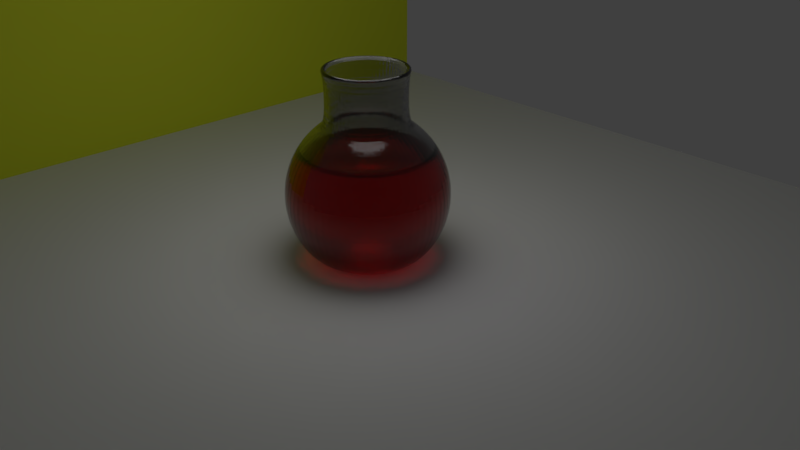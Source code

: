 # Source: flask_2.blend  (saved by Blender 2.79.0; exported with 4.5.12 LTS)
import bpy
from mathutils import Matrix  # noqa: F401  (used for matrix-valued properties, if any)

bpy.ops.wm.read_factory_settings(use_empty=True)
scene = bpy.context.scene
scene.name = 'Scene'

# ---- collections
col_collection_1 = bpy.data.collections.new('Collection 1'); scene.collection.children.link(col_collection_1)
col_collection_2 = bpy.data.collections.new('Collection 2'); scene.collection.children.link(col_collection_2)
col_collection_12 = bpy.data.collections.new('Collection 12'); scene.collection.children.link(col_collection_12)
col_collection_12.hide_render = True
col_collection_12.hide_viewport = True

# ---- materials (node trees are filled in below, after node groups)
mat_material_003 = bpy.data.materials.new('Material.003')
mat_material_003.alpha_threshold = 0.0
mat_material_003.roughness = 0.5
mat_glass = bpy.data.materials.new('glass')
mat_glass.alpha_threshold = 0.0
mat_glass.roughness = 0.5
mat_wine = bpy.data.materials.new('wine')
mat_wine.alpha_threshold = 0.0
mat_wine.roughness = 0.5
mat_material_002 = bpy.data.materials.new('Material.002')
mat_material_002.alpha_threshold = 0.0
mat_material_002.roughness = 0.5

# ---- material node trees
mat_material_003.use_nodes = True; mat_material_003.node_tree.nodes.clear()
_N = mat_material_003.node_tree.nodes; _L = mat_material_003.node_tree.links
n0 = _N.new('ShaderNodeOutputMaterial'); n0.name = 'Material Output'; n0.location = (300, 300)
n1 = _N.new('ShaderNodeBsdfDiffuse'); n1.name = 'Diffuse BSDF'; n1.location = (10, 300)
n1.inputs[0].default_value = (0.7198, 0.8, 0.03942, 1.0)
_L.new(n1.outputs[0], n0.inputs[0])
n0.is_active_output = True
mat_glass.use_nodes = True; mat_glass.node_tree.nodes.clear()
_N = mat_glass.node_tree.nodes; _L = mat_glass.node_tree.links
n0 = _N.new('ShaderNodeBsdfGlass'); n0.name = 'Glass BSDF'; n0.location = (10, 300)
n0.distribution = 'BECKMANN'
n0.inputs[0].default_value = (0.0, 0.0, 0.0, 1.0)
n0.inputs[2].default_value = 1.45
n1 = _N.new('ShaderNodeBsdfAnisotropic'); n1.name = 'Glossy BSDF'; n1.location = (5, 115)
n1.distribution = 'GGX'
n1.inputs[1].default_value = 0.1414
n2 = _N.new('ShaderNodeOutputMaterial'); n2.name = 'Material Output'; n2.location = (708, 320)
n3 = _N.new('ShaderNodeMixShader'); n3.name = 'Mix Shader.001'; n3.location = (488, 350)
n3.inputs[0].default_value = 0.7327
n4 = _N.new('ShaderNodeBsdfGlass'); n4.name = 'Glass BSDF.001'; n4.location = (271, 157)
n4.distribution = 'BECKMANN'
n4.inputs[1].default_value = 0.1
n4.inputs[2].default_value = 1.45
n5 = _N.new('ShaderNodeLayerWeight'); n5.name = 'Layer Weight'; n5.location = (14, 436)
n5.inputs[0].default_value = 0.15
n6 = _N.new('ShaderNodeMixShader'); n6.name = 'Mix Shader'; n6.location = (268, 323)
_L.new(n0.outputs[0], n6.inputs[1])
_L.new(n6.outputs[0], n3.inputs[1])
_L.new(n1.outputs[0], n6.inputs[2])
_L.new(n3.outputs[0], n2.inputs[0])
_L.new(n4.outputs[0], n3.inputs[2])
_L.new(n5.outputs[1], n6.inputs[0])
n2.is_active_output = True
mat_wine.use_nodes = True; mat_wine.node_tree.nodes.clear()
_N = mat_wine.node_tree.nodes; _L = mat_wine.node_tree.links
n0 = _N.new('ShaderNodeBsdfGlass'); n0.name = 'Glass BSDF'; n0.location = (10, 300)
n0.distribution = 'BECKMANN'
n0.inputs[0].default_value = (1.0, 0.006512, 0.004777, 1.0)
n0.inputs[2].default_value = 1.45
n1 = _N.new('ShaderNodeBsdfAnisotropic'); n1.name = 'Glossy BSDF'; n1.location = (5, 115)
n1.distribution = 'GGX'
n1.inputs[1].default_value = 0.1414
n2 = _N.new('ShaderNodeOutputMaterial'); n2.name = 'Material Output'; n2.location = (708, 320)
n3 = _N.new('ShaderNodeMixShader'); n3.name = 'Mix Shader.001'; n3.location = (488, 350)
n3.inputs[0].default_value = 0.7327
n4 = _N.new('ShaderNodeBsdfGlass'); n4.name = 'Glass BSDF.001'; n4.location = (271, 157)
n4.distribution = 'BECKMANN'
n4.inputs[0].default_value = (1.0, 0.006676, 0.004644, 1.0)
n4.inputs[1].default_value = 0.1
n4.inputs[2].default_value = 1.45
n5 = _N.new('ShaderNodeLayerWeight'); n5.name = 'Layer Weight'; n5.location = (14, 436)
n5.inputs[0].default_value = 0.15
n6 = _N.new('ShaderNodeMixShader'); n6.name = 'Mix Shader'; n6.location = (268, 323)
_L.new(n0.outputs[0], n6.inputs[1])
_L.new(n6.outputs[0], n3.inputs[1])
_L.new(n1.outputs[0], n6.inputs[2])
_L.new(n3.outputs[0], n2.inputs[0])
_L.new(n4.outputs[0], n3.inputs[2])
_L.new(n5.outputs[1], n6.inputs[0])
n2.is_active_output = True
mat_material_002.use_nodes = True; mat_material_002.node_tree.nodes.clear()
_N = mat_material_002.node_tree.nodes; _L = mat_material_002.node_tree.links
n0 = _N.new('ShaderNodeOutputMaterial'); n0.name = 'Material Output'; n0.location = (300, 300)
n1 = _N.new('ShaderNodeBsdfGlass'); n1.name = 'Glass BSDF'; n1.location = (10, 300)
n1.distribution = 'BECKMANN'
n1.inputs[0].default_value = (0.0, 0.8, 0.003671, 1.0)
n1.inputs[2].default_value = 1.45
_L.new(n1.outputs[0], n0.inputs[0])
n0.is_active_output = True

# ---- world
world_world = bpy.data.worlds.new('World'); scene.world = world_world
world_world.color = (0.05088, 0.05088, 0.05088)
world_world.use_sun_shadow = False
world_world.sun_shadow_jitter_overblur = 0.0
world_world.cycles.sampling_method = 'MANUAL'

# ---- cameras
cam_camera = bpy.data.cameras.new('Camera')
cam_camera.clip_end = 100.0
cam_camera.lens = 35.0
cam_camera.sensor_width = 32.0
cam_camera.sensor_height = 18.0
cam_camera.ortho_scale = 7.314
cam_camera.dof.focus_distance = 0.0

# ---- lights
light_lamp = bpy.data.lights.new('Lamp', 'POINT')
light_lamp.transmission_factor = 0.0
light_lamp.cutoff_distance = 30.0
light_lamp.energy = 100.0
light_lamp.shadow_buffer_clip_start = 1.001
light_lamp.shadow_soft_size = 1.404
light_lamp.shadow_maximum_resolution = 0.006
light_lamp.use_absolute_resolution = True

# ---- meshes
me_plane_001 = bpy.data.meshes.new('Plane.001')
me_plane_001.from_pydata([(-1.0, -1.0, 0.0), (1.0, -1.0, 0.0), (-1.0, 1.0, 0.0), (1.0, 1.0, 0.0)], [], [(0, 1, 3, 2)])
me_plane_001.materials.append(mat_material_003)
me_plane_001.use_remesh_preserve_volume = False
me_plane_001.use_remesh_preserve_attributes = False
me_plane_001.use_mirror_vertex_groups = False
me_plane_001.update()
me_plane = bpy.data.meshes.new('Plane')
me_plane.from_pydata([(-1.0, -1.0, 0.0), (1.0, -1.0, 0.0), (-1.0, 1.0, 0.0), (1.0, 1.0, 0.0)], [], [(0, 1, 3, 2)])
me_plane.use_remesh_preserve_volume = False
me_plane.use_remesh_preserve_attributes = False
me_plane.use_mirror_vertex_groups = False
me_plane.update()
me_sphere = bpy.data.meshes.new('Sphere')
me_sphere.from_pydata([(-0.1741, 0.4204, 1.526), (-3.185e-09, 0.4554, 0.9239), (0.0, 0.5556, 0.8315), (0.0, 0.8315, 0.5556), (0.0, 0.9239, 0.3827), (0.0, 1.0, 7.55e-08), (0.0, 0.9239, -0.3827), (0.0, 0.8315, -0.5556), (7.219e-10, 0.5269, -0.8071), (0.0, 0.3827, -0.8333), (0.0, 0.1951, -0.8321), (0.0, -3.258e-07, -0.8353), (-0.3218, 0.3218, 1.526), (0.1743, 0.4207, 0.9239), (0.2126, 0.5133, 0.8315), (0.2706, 0.6533, 0.7071), (0.3182, 0.7682, 0.5556), (0.3536, 0.8536, 0.3827), (0.3753, 0.9061, 0.1951), (0.3827, 0.9239, 7.55e-08), (0.3753, 0.9061, -0.1951), (0.3536, 0.8536, -0.3827), (0.3182, 0.7682, -0.5556), (0.2706, 0.6533, -0.7071), (0.2016, 0.4868, -0.8071), (0.1464, 0.3536, -0.8333), (0.07466, 0.1802, -0.8321), (-0.4204, 0.1741, 1.526), (0.322, 0.322, 0.9239), (0.3928, 0.3928, 0.8315), (0.5, 0.5, 0.7071), (0.5879, 0.5879, 0.5556), (0.6533, 0.6533, 0.3827), (0.6935, 0.6935, 0.1951), (0.7071, 0.7071, 7.55e-08), (0.6935, 0.6935, -0.1951), (0.6533, 0.6533, -0.3827), (0.5879, 0.5879, -0.5556), (0.5, 0.5, -0.7071), (0.3725, 0.3725, -0.8071), (0.2706, 0.2706, -0.8333), (0.1379, 0.1379, -0.8321), (-0.455, -1.538e-07, 1.526), (0.4207, 0.1743, 0.9239), (0.5133, 0.2126, 0.8315), (0.6533, 0.2706, 0.7071), (0.7682, 0.3182, 0.5556), (0.8536, 0.3536, 0.3827), (0.9061, 0.3753, 0.1951), (0.9239, 0.3827, 7.55e-08), (0.9061, 0.3753, -0.1951), (0.8536, 0.3536, -0.3827), (0.7682, 0.3182, -0.5556), (0.6533, 0.2706, -0.7071), (0.4868, 0.2016, -0.8071), (0.3536, 0.1464, -0.8333), (0.1802, 0.07466, -0.8321), (-0.4204, -0.1741, 1.526), (0.4554, -3.988e-07, 0.9239), (0.5556, -3.824e-07, 0.8315), (0.7071, -3.973e-07, 0.7071), (0.8315, -4.122e-07, 0.5556), (0.9239, -3.824e-07, 0.3827), (0.9808, -3.824e-07, 0.1951), (1.0, -4.42e-07, 7.55e-08), (0.9808, -3.824e-07, -0.1951), (0.9239, -4.42e-07, -0.3827), (0.8315, -4.122e-07, -0.5556), (0.7071, -3.973e-07, -0.7071), (0.5269, -3.754e-07, -0.8071), (0.3827, -3.973e-07, -0.8333), (0.1951, -3.452e-07, -0.8321), (-0.3218, -0.3218, 1.526), (0.4207, -0.1743, 0.9239), (0.5133, -0.2126, 0.8315), (0.6533, -0.2706, 0.7071), (0.7682, -0.3182, 0.5556), (0.8536, -0.3536, 0.3827), (0.9061, -0.3753, 0.1951), (0.9239, -0.3827, 7.55e-08), (0.9061, -0.3753, -0.1951), (0.8536, -0.3536, -0.3827), (0.7682, -0.3182, -0.5556), (0.6533, -0.2706, -0.7071), (0.4868, -0.2016, -0.8071), (0.3536, -0.1464, -0.8333), (0.1802, -0.07466, -0.8321), (-0.1741, -0.4204, 1.526), (0.322, -0.322, 0.9239), (0.3928, -0.3928, 0.8315), (0.5, -0.5, 0.7071), (0.5879, -0.5879, 0.5556), (0.6533, -0.6533, 0.3827), (0.6935, -0.6935, 0.1951), (0.7071, -0.7071, 7.55e-08), (0.6935, -0.6935, -0.1951), (0.6533, -0.6533, -0.3827), (0.5879, -0.5879, -0.5556), (0.5, -0.5, -0.7071), (0.3725, -0.3725, -0.8071), (0.2706, -0.2706, -0.8333), (0.1379, -0.138, -0.8321), (-1.391e-07, -0.455, 1.526), (0.1743, -0.4207, 0.9239), (0.2126, -0.5133, 0.8315), (0.2706, -0.6533, 0.7071), (0.3182, -0.7682, 0.5556), (0.3536, -0.8536, 0.3827), (0.3753, -0.9061, 0.1951), (0.3827, -0.9239, 7.55e-08), (0.3753, -0.9061, -0.1951), (0.3536, -0.8536, -0.3827), (0.3182, -0.7682, -0.5556), (0.2706, -0.6533, -0.7071), (0.2016, -0.4868, -0.8071), (0.1464, -0.3536, -0.8333), (0.07466, -0.1802, -0.8321), (0.1741, -0.4204, 1.526), (-1.385e-07, -0.4554, 0.9239), (-1.435e-07, -0.5556, 0.8315), (-8.392e-08, -0.7071, 0.7071), (-2.329e-07, -0.8315, 0.5556), (-2.031e-07, -0.9239, 0.3827), (-1.435e-07, -0.9808, 0.1951), (-2.329e-07, -1.0, 7.55e-08), (-1.435e-07, -0.9808, -0.1951), (-2.627e-07, -0.9239, -0.3827), (-2.329e-07, -0.8315, -0.5556), (-8.392e-08, -0.7071, -0.7071), (-1.495e-07, -0.5269, -0.8071), (-1.733e-07, -0.3827, -0.8333), (-5.412e-08, -0.1951, -0.8321), (0.3218, -0.3218, 1.526), (-0.1743, -0.4207, 0.9239), (-0.2126, -0.5133, 0.8315), (-0.2706, -0.6533, 0.7071), (-0.3182, -0.7682, 0.5556), (-0.3536, -0.8536, 0.3827), (-0.3753, -0.9061, 0.1951), (-0.3827, -0.9239, 7.55e-08), (-0.3753, -0.9061, -0.1951), (-0.3536, -0.8536, -0.3827), (-0.3182, -0.7682, -0.5556), (-0.2706, -0.6533, -0.7071), (-0.2016, -0.4868, -0.8071), (-0.1464, -0.3536, -0.8333), (-0.07466, -0.1802, -0.8321), (0.4204, -0.1741, 1.526), (-0.322, -0.322, 0.9239), (-0.3928, -0.3928, 0.8315), (-0.5, -0.5, 0.7071), (-0.5879, -0.5879, 0.5556), (-0.6533, -0.6533, 0.3827), (-0.6935, -0.6935, 0.1951), (-0.7071, -0.7071, 7.55e-08), (-0.6935, -0.6935, -0.1951), (-0.6533, -0.6533, -0.3827), (-0.5879, -0.5879, -0.5556), (-0.5, -0.5, -0.7071), (-0.3725, -0.3725, -0.8071), (-0.2706, -0.2706, -0.8333), (-0.1379, -0.138, -0.8321), (0.455, -4.019e-07, 1.526), (-0.4207, -0.1743, 0.9239), (-0.5133, -0.2126, 0.8315), (-0.6533, -0.2706, 0.7071), (-0.7682, -0.3182, 0.5556), (-0.8536, -0.3536, 0.3827), (-0.9061, -0.3753, 0.1951), (-0.9239, -0.3827, 7.55e-08), (-0.9061, -0.3753, -0.1951), (-0.8536, -0.3536, -0.3827), (-0.7682, -0.3182, -0.5556), (-0.6533, -0.2706, -0.7071), (-0.4868, -0.2016, -0.8071), (-0.3536, -0.1464, -0.8333), (-0.1802, -0.07466, -0.8321), (0.4204, 0.1741, 1.526), (-0.4554, -1.506e-07, 0.9239), (-0.5556, -6.951e-08, 0.8315), (-0.7071, -8.441e-08, 0.7071), (-0.8315, 9.441e-08, 0.5556), (-0.9239, 3.48e-08, 0.3827), (-0.9808, -5.461e-08, 0.1951), (-1.0, 6.46e-08, 7.55e-08), (-0.9808, -5.461e-08, -0.1951), (-0.9239, 6.46e-08, -0.3827), (-0.8315, 9.441e-08, -0.5556), (-0.7071, -8.441e-08, -0.7071), (-0.5269, -7.862e-08, -0.8071), (-0.3827, -9.931e-08, -0.8333), (-0.1951, -2.632e-07, -0.8321), (0.3218, 0.3218, 1.526), (-0.4207, 0.1743, 0.9239), (-0.5133, 0.2126, 0.8315), (-0.6533, 0.2706, 0.7071), (-0.7682, 0.3182, 0.5556), (-0.8536, 0.3536, 0.3827), (-0.9061, 0.3753, 0.1951), (-0.9239, 0.3827, 7.55e-08), (-0.9061, 0.3753, -0.1951), (-0.8536, 0.3536, -0.3827), (-0.7682, 0.3182, -0.5556), (-0.6533, 0.2706, -0.7071), (-0.4868, 0.2016, -0.8071), (-0.3536, 0.1464, -0.8333), (-0.1802, 0.07466, -0.8321), (0.1741, 0.4204, 1.526), (-0.322, 0.322, 0.9239), (-0.3928, 0.3928, 0.8315), (-0.5, 0.5, 0.7071), (-0.5879, 0.5879, 0.5556), (-0.6533, 0.6533, 0.3827), (-0.6935, 0.6935, 0.1951), (-0.7071, 0.7071, 7.55e-08), (-0.6935, 0.6935, -0.1951), (-0.6533, 0.6533, -0.3827), (-0.5879, 0.5879, -0.5556), (-0.5, 0.5, -0.7071), (-0.3725, 0.3725, -0.8071), (-0.2706, 0.2706, -0.8333), (-0.1379, 0.1379, -0.8321), (-3.894e-09, 0.455, 1.526), (-0.1743, 0.4207, 0.9239), (-0.2126, 0.5133, 0.8315), (-0.2706, 0.6533, 0.7071), (-0.3182, 0.7682, 0.5556), (-0.3536, 0.8536, 0.3827), (-0.3753, 0.9061, 0.1951), (-0.3827, 0.9239, 7.55e-08), (-0.3753, 0.9061, -0.1951), (-0.3536, 0.8536, -0.3827), (-0.3182, 0.7682, -0.5556), (-0.2706, 0.6533, -0.7071), (-0.2016, 0.4868, -0.8071), (-0.1464, 0.3536, -0.8333), (-0.07466, 0.1802, -0.8321), (3.184e-07, 0.7071, 0.7071), (3.929e-07, 0.9808, 0.1951), (3.929e-07, 0.9808, -0.1951), (3.184e-07, 0.7071, -0.7071), (-0.1938, 0.4679, 1.616), (-0.3581, 0.3581, 1.616), (-0.4679, 0.1938, 1.616), (-0.5065, -1.384e-07, 1.616), (-0.4679, -0.1938, 1.616), (-0.3581, -0.3581, 1.616), (-0.1938, -0.4679, 1.616), (-1.559e-07, -0.5065, 1.616), (0.1938, -0.4679, 1.616), (0.3581, -0.3581, 1.616), (0.4679, -0.1938, 1.616), (0.5065, -4.145e-07, 1.616), (0.4679, 0.1938, 1.616), (0.3581, 0.3581, 1.616), (0.1938, 0.4679, 1.616), (-5.361e-09, 0.5065, 1.616)], [], [(103, 88, 132, 117), (6, 239, 20, 21), (2, 1, 13, 14), (7, 6, 21, 22), (237, 2, 14, 15), (240, 7, 22, 23), (3, 237, 15, 16), (8, 240, 23, 24), (4, 3, 16, 17), (9, 8, 24, 25), (238, 4, 17, 18), (10, 9, 25, 26), (5, 238, 18, 19), (11, 10, 26), (239, 5, 19, 20), (19, 18, 33, 34), (11, 26, 41), (20, 19, 34, 35), (28, 13, 207, 192), (21, 20, 35, 36), (14, 13, 28, 29), (22, 21, 36, 37), (15, 14, 29, 30), (23, 22, 37, 38), (16, 15, 30, 31), (24, 23, 38, 39), (17, 16, 31, 32), (25, 24, 39, 40), (18, 17, 32, 33), (26, 25, 40, 41), (38, 37, 52, 53), (31, 30, 45, 46), (39, 38, 53, 54), (32, 31, 46, 47), (40, 39, 54, 55), (33, 32, 47, 48), (41, 40, 55, 56), (34, 33, 48, 49), (11, 41, 56), (35, 34, 49, 50), (88, 73, 147, 132), (36, 35, 50, 51), (29, 28, 43, 44), (37, 36, 51, 52), (30, 29, 44, 45), (11, 56, 71), (50, 49, 64, 65), (208, 193, 27, 12), (51, 50, 65, 66), (44, 43, 58, 59), (52, 51, 66, 67), (45, 44, 59, 60), (53, 52, 67, 68), (46, 45, 60, 61), (54, 53, 68, 69), (47, 46, 61, 62), (55, 54, 69, 70), (48, 47, 62, 63), (56, 55, 70, 71), (49, 48, 63, 64), (69, 68, 83, 84), (62, 61, 76, 77), (70, 69, 84, 85), (63, 62, 77, 78), (71, 70, 85, 86), (64, 63, 78, 79), (11, 71, 86), (65, 64, 79, 80), (13, 1, 222, 207), (66, 65, 80, 81), (59, 58, 73, 74), (67, 66, 81, 82), (60, 59, 74, 75), (68, 67, 82, 83), (61, 60, 75, 76), (43, 28, 192, 177), (81, 80, 95, 96), (74, 73, 88, 89), (82, 81, 96, 97), (75, 74, 89, 90), (83, 82, 97, 98), (76, 75, 90, 91), (84, 83, 98, 99), (77, 76, 91, 92), (85, 84, 99, 100), (78, 77, 92, 93), (86, 85, 100, 101), (79, 78, 93, 94), (11, 86, 101), (80, 79, 94, 95), (92, 91, 106, 107), (100, 99, 114, 115), (93, 92, 107, 108), (101, 100, 115, 116), (94, 93, 108, 109), (11, 101, 116), (95, 94, 109, 110), (133, 118, 102, 87), (96, 95, 110, 111), (89, 88, 103, 104), (97, 96, 111, 112), (90, 89, 104, 105), (98, 97, 112, 113), (91, 90, 105, 106), (99, 98, 113, 114), (111, 110, 125, 126), (104, 103, 118, 119), (112, 111, 126, 127), (105, 104, 119, 120), (113, 112, 127, 128), (106, 105, 120, 121), (114, 113, 128, 129), (107, 106, 121, 122), (115, 114, 129, 130), (108, 107, 122, 123), (116, 115, 130, 131), (109, 108, 123, 124), (11, 116, 131), (110, 109, 124, 125), (148, 133, 87, 72), (130, 129, 144, 145), (123, 122, 137, 138), (131, 130, 145, 146), (124, 123, 138, 139), (11, 131, 146), (125, 124, 139, 140), (223, 208, 12, 0), (126, 125, 140, 141), (119, 118, 133, 134), (127, 126, 141, 142), (120, 119, 134, 135), (128, 127, 142, 143), (121, 120, 135, 136), (129, 128, 143, 144), (122, 121, 136, 137), (134, 133, 148, 149), (142, 141, 156, 157), (135, 134, 149, 150), (143, 142, 157, 158), (136, 135, 150, 151), (144, 143, 158, 159), (137, 136, 151, 152), (145, 144, 159, 160), (138, 137, 152, 153), (146, 145, 160, 161), (139, 138, 153, 154), (11, 146, 161), (140, 139, 154, 155), (58, 43, 177, 162), (141, 140, 155, 156), (153, 152, 167, 168), (161, 160, 175, 176), (154, 153, 168, 169), (11, 161, 176), (155, 154, 169, 170), (163, 148, 72, 57), (156, 155, 170, 171), (149, 148, 163, 164), (157, 156, 171, 172), (150, 149, 164, 165), (158, 157, 172, 173), (151, 150, 165, 166), (159, 158, 173, 174), (152, 151, 166, 167), (160, 159, 174, 175), (172, 171, 186, 187), (165, 164, 179, 180), (173, 172, 187, 188), (166, 165, 180, 181), (174, 173, 188, 189), (167, 166, 181, 182), (175, 174, 189, 190), (168, 167, 182, 183), (176, 175, 190, 191), (169, 168, 183, 184), (11, 176, 191), (170, 169, 184, 185), (73, 58, 162, 147), (171, 170, 185, 186), (164, 163, 178, 179), (191, 190, 205, 206), (184, 183, 198, 199), (11, 191, 206), (185, 184, 199, 200), (1, 223, 0, 222), (186, 185, 200, 201), (179, 178, 193, 194), (187, 186, 201, 202), (180, 179, 194, 195), (188, 187, 202, 203), (181, 180, 195, 196), (189, 188, 203, 204), (182, 181, 196, 197), (190, 189, 204, 205), (183, 182, 197, 198), (203, 202, 217, 218), (196, 195, 210, 211), (204, 203, 218, 219), (197, 196, 211, 212), (205, 204, 219, 220), (198, 197, 212, 213), (206, 205, 220, 221), (199, 198, 213, 214), (11, 206, 221), (200, 199, 214, 215), (178, 163, 57, 42), (201, 200, 215, 216), (194, 193, 208, 209), (202, 201, 216, 217), (195, 194, 209, 210), (11, 221, 236), (215, 214, 229, 230), (193, 178, 42, 27), (216, 215, 230, 231), (209, 208, 223, 224), (217, 216, 231, 232), (210, 209, 224, 225), (218, 217, 232, 233), (211, 210, 225, 226), (219, 218, 233, 234), (212, 211, 226, 227), (220, 219, 234, 235), (213, 212, 227, 228), (221, 220, 235, 236), (214, 213, 228, 229), (226, 225, 237, 3), (234, 233, 240, 8), (227, 226, 3, 4), (235, 234, 8, 9), (228, 227, 4, 238), (236, 235, 9, 10), (229, 228, 238, 5), (11, 236, 10), (230, 229, 5, 239), (118, 103, 117, 102), (231, 230, 239, 6), (224, 223, 1, 2), (232, 231, 6, 7), (225, 224, 2, 237), (233, 232, 7, 240), (102, 117, 249, 248), (192, 207, 255, 254), (72, 87, 247, 246), (207, 222, 256, 255), (177, 192, 254, 253), (42, 57, 245, 244), (147, 162, 252, 251), (117, 132, 250, 249), (12, 27, 243, 242), (87, 102, 248, 247), (57, 72, 246, 245), (162, 177, 253, 252), (222, 0, 241, 256), (27, 42, 244, 243), (0, 12, 242, 241), (132, 147, 251, 250)])
me_sphere.materials.append(mat_glass)
me_sphere.use_remesh_preserve_volume = False
me_sphere.use_remesh_preserve_attributes = False
me_sphere.use_mirror_vertex_groups = False
me_sphere.update()
me_sphere_002 = bpy.data.meshes.new('Sphere.002')
me_sphere_002.from_pydata([(0.0, 0.8315, 0.5767), (0.0, 0.9239, 0.3827), (0.0, 1.0, 7.55e-08), (0.0, 0.9239, -0.3827), (0.0, 0.8315, -0.5556), (7.219e-10, 0.5269, -0.8071), (0.0, 0.3827, -0.8333), (0.0, 0.1951, -0.8321), (0.0, -3.258e-07, -0.8353), (0.3182, 0.7682, 0.5767), (0.3536, 0.8536, 0.3827), (0.3753, 0.9061, 0.1951), (0.3827, 0.9239, 7.55e-08), (0.3753, 0.9061, -0.1951), (0.3536, 0.8536, -0.3827), (0.3182, 0.7682, -0.5556), (0.2706, 0.6533, -0.7071), (0.2016, 0.4868, -0.8071), (0.1464, 0.3536, -0.8333), (0.07466, 0.1802, -0.8321), (0.5879, 0.5879, 0.5767), (0.6533, 0.6533, 0.3827), (0.6935, 0.6935, 0.1951), (0.7071, 0.7071, 7.55e-08), (0.6935, 0.6935, -0.1951), (0.6533, 0.6533, -0.3827), (0.5879, 0.5879, -0.5556), (0.5, 0.5, -0.7071), (0.3725, 0.3725, -0.8071), (0.2706, 0.2706, -0.8333), (0.1379, 0.1379, -0.8321), (0.7682, 0.3182, 0.5767), (0.8536, 0.3536, 0.3827), (0.9061, 0.3753, 0.1951), (0.9239, 0.3827, 7.55e-08), (0.9061, 0.3753, -0.1951), (0.8536, 0.3536, -0.3827), (0.7682, 0.3182, -0.5556), (0.6533, 0.2706, -0.7071), (0.4868, 0.2016, -0.8071), (0.3536, 0.1464, -0.8333), (0.1802, 0.07466, -0.8321), (0.8315, -4.122e-07, 0.5767), (0.9239, -3.824e-07, 0.3827), (0.9808, -3.824e-07, 0.1951), (1.0, -4.42e-07, 7.55e-08), (0.9808, -3.824e-07, -0.1951), (0.9239, -4.42e-07, -0.3827), (0.8315, -4.122e-07, -0.5556), (0.7071, -3.973e-07, -0.7071), (0.5269, -3.754e-07, -0.8071), (0.3827, -3.973e-07, -0.8333), (0.1951, -3.452e-07, -0.8321), (0.7682, -0.3182, 0.5767), (0.8536, -0.3536, 0.3827), (0.9061, -0.3753, 0.1951), (0.9239, -0.3827, 7.55e-08), (0.9061, -0.3753, -0.1951), (0.8536, -0.3536, -0.3827), (0.7682, -0.3182, -0.5556), (0.6533, -0.2706, -0.7071), (0.4868, -0.2016, -0.8071), (0.3536, -0.1464, -0.8333), (0.1802, -0.07466, -0.8321), (0.5879, -0.5879, 0.5767), (0.6533, -0.6533, 0.3827), (0.6935, -0.6935, 0.1951), (0.7071, -0.7071, 7.55e-08), (0.6935, -0.6935, -0.1951), (0.6533, -0.6533, -0.3827), (0.5879, -0.5879, -0.5556), (0.5, -0.5, -0.7071), (0.3725, -0.3725, -0.8071), (0.2706, -0.2706, -0.8333), (0.1379, -0.138, -0.8321), (0.3182, -0.7682, 0.5767), (0.3536, -0.8536, 0.3827), (0.3753, -0.9061, 0.1951), (0.3827, -0.9239, 7.55e-08), (0.3753, -0.9061, -0.1951), (0.3536, -0.8536, -0.3827), (0.3182, -0.7682, -0.5556), (0.2706, -0.6533, -0.7071), (0.2016, -0.4868, -0.8071), (0.1464, -0.3536, -0.8333), (0.07466, -0.1802, -0.8321), (-2.329e-07, -0.8315, 0.5767), (-2.031e-07, -0.9239, 0.3827), (-1.435e-07, -0.9808, 0.1951), (-2.329e-07, -1.0, 7.55e-08), (-1.435e-07, -0.9808, -0.1951), (-2.627e-07, -0.9239, -0.3827), (-2.329e-07, -0.8315, -0.5556), (-8.392e-08, -0.7071, -0.7071), (-1.495e-07, -0.5269, -0.8071), (-1.733e-07, -0.3827, -0.8333), (-5.412e-08, -0.1951, -0.8321), (-0.3182, -0.7682, 0.5767), (-0.3536, -0.8536, 0.3827), (-0.3753, -0.9061, 0.1951), (-0.3827, -0.9239, 7.55e-08), (-0.3753, -0.9061, -0.1951), (-0.3536, -0.8536, -0.3827), (-0.3182, -0.7682, -0.5556), (-0.2706, -0.6533, -0.7071), (-0.2016, -0.4868, -0.8071), (-0.1464, -0.3536, -0.8333), (-0.07466, -0.1802, -0.8321), (-0.5879, -0.5879, 0.5767), (-0.6533, -0.6533, 0.3827), (-0.6935, -0.6935, 0.1951), (-0.7071, -0.7071, 7.55e-08), (-0.6935, -0.6935, -0.1951), (-0.6533, -0.6533, -0.3827), (-0.5879, -0.5879, -0.5556), (-0.5, -0.5, -0.7071), (-0.3725, -0.3725, -0.8071), (-0.2706, -0.2706, -0.8333), (-0.1379, -0.138, -0.8321), (-0.7682, -0.3182, 0.5767), (-0.8536, -0.3536, 0.3827), (-0.9061, -0.3753, 0.1951), (-0.9239, -0.3827, 7.55e-08), (-0.9061, -0.3753, -0.1951), (-0.8536, -0.3536, -0.3827), (-0.7682, -0.3182, -0.5556), (-0.6533, -0.2706, -0.7071), (-0.4868, -0.2016, -0.8071), (-0.3536, -0.1464, -0.8333), (-0.1802, -0.07466, -0.8321), (-0.8315, 9.441e-08, 0.5767), (-0.9239, 3.48e-08, 0.3827), (-0.9808, -5.461e-08, 0.1951), (-1.0, 6.46e-08, 7.55e-08), (-0.9808, -5.461e-08, -0.1951), (-0.9239, 6.46e-08, -0.3827), (-0.8315, 9.441e-08, -0.5556), (-0.7071, -8.441e-08, -0.7071), (-0.5269, -7.862e-08, -0.8071), (-0.3827, -9.931e-08, -0.8333), (-0.1951, -2.632e-07, -0.8321), (-0.7682, 0.3182, 0.5767), (-0.8536, 0.3536, 0.3827), (-0.9061, 0.3753, 0.1951), (-0.9239, 0.3827, 7.55e-08), (-0.9061, 0.3753, -0.1951), (-0.8536, 0.3536, -0.3827), (-0.7682, 0.3182, -0.5556), (-0.6533, 0.2706, -0.7071), (-0.4868, 0.2016, -0.8071), (-0.3536, 0.1464, -0.8333), (-0.1802, 0.07466, -0.8321), (-0.5879, 0.5879, 0.5767), (-0.6533, 0.6533, 0.3827), (-0.6935, 0.6935, 0.1951), (-0.7071, 0.7071, 7.55e-08), (-0.6935, 0.6935, -0.1951), (-0.6533, 0.6533, -0.3827), (-0.5879, 0.5879, -0.5556), (-0.5, 0.5, -0.7071), (-0.3725, 0.3725, -0.8071), (-0.2706, 0.2706, -0.8333), (-0.1379, 0.1379, -0.8321), (-0.3182, 0.7682, 0.5767), (-0.3536, 0.8536, 0.3827), (-0.3753, 0.9061, 0.1951), (-0.3827, 0.9239, 7.55e-08), (-0.3753, 0.9061, -0.1951), (-0.3536, 0.8536, -0.3827), (-0.3182, 0.7682, -0.5556), (-0.2706, 0.6533, -0.7071), (-0.2016, 0.4868, -0.8071), (-0.1464, 0.3536, -0.8333), (-0.07466, 0.1802, -0.8321), (3.929e-07, 0.9808, 0.1951), (3.929e-07, 0.9808, -0.1951), (3.184e-07, 0.7071, -0.7071), (2.928e-08, 0.5981, 0.5556), (0.2289, 0.5526, 0.5556), (0.4229, 0.4229, 0.5556), (0.5526, 0.2289, 0.5556), (0.5981, -3.488e-07, 0.5556), (0.5526, -0.2289, 0.5556), (0.4229, -0.4229, 0.5556), (0.2289, -0.5526, 0.5556), (-1.383e-07, -0.5981, 0.5556), (-0.2289, -0.5526, 0.5556), (-0.4229, -0.4229, 0.5556), (-0.5526, -0.2289, 0.5556), (-0.5981, 1.562e-08, 0.5556), (-0.5526, 0.2289, 0.5556), (-0.4229, 0.4229, 0.5556), (-0.2289, 0.5526, 0.5556), (4.61e-08, 0.3964, 0.5556), (0.1517, 0.3662, 0.5556), (0.2803, 0.2803, 0.5556), (0.3662, 0.1517, 0.5556), (0.3964, -2.902e-07, 0.5556), (0.3662, -0.1517, 0.5556), (0.2803, -0.2803, 0.5556), (0.1517, -0.3662, 0.5556), (-6.495e-08, -0.3964, 0.5556), (-0.1517, -0.3662, 0.5556), (-0.2803, -0.2803, 0.5556), (-0.3662, -0.1517, 0.5556), (-0.3964, -4.868e-08, 0.5556), (-0.3662, 0.1517, 0.5556), (-0.2803, 0.2803, 0.5556), (-0.1517, 0.3662, 0.5556), (6.659e-08, 0.2303, 0.5556), (0.08813, 0.2128, 0.5556), (0.1628, 0.1628, 0.5556), (0.2128, 0.08813, 0.5556), (0.2303, -2.396e-07, 0.5556), (0.2128, -0.08813, 0.5556), (0.1628, -0.1628, 0.5556), (0.08813, -0.2128, 0.5556), (2.074e-09, -0.2303, 0.5556), (-0.08813, -0.2128, 0.5556), (-0.1628, -0.1628, 0.5556), (-0.2128, -0.08813, 0.5556), (-0.2303, -9.931e-08, 0.5556), (-0.2128, 0.08813, 0.5556), (-0.1628, 0.1628, 0.5556), (-0.08813, 0.2128, 0.5556), (8.17e-08, 0.1014, 0.5556), (0.03881, 0.09369, 0.5556), (0.07171, 0.07171, 0.5556), (0.09369, 0.03881, 0.5556), (0.1014, -1.988e-07, 0.5556), (0.09369, -0.03881, 0.5556), (0.07171, -0.07171, 0.5556), (0.03881, -0.09369, 0.5556), (5.33e-08, -0.1014, 0.5556), (-0.03881, -0.09369, 0.5556), (-0.07171, -0.07171, 0.5556), (-0.09369, -0.03881, 0.5556), (-0.1014, -1.37e-07, 0.5556), (-0.09369, 0.03881, 0.5556), (-0.07171, 0.07171, 0.5556), (-0.03881, 0.09369, 0.5556), (9.011e-08, 0.04601, 0.5556), (0.01761, 0.04251, 0.5556), (0.03254, 0.03254, 0.5556), (0.04251, 0.01761, 0.5556), (0.04601, -1.833e-07, 0.5556), (0.04251, -0.01761, 0.5556), (0.03254, -0.03254, 0.5556), (0.01761, -0.04251, 0.5556), (7.722e-08, -0.04601, 0.5556), (-0.01761, -0.04251, 0.5556), (-0.03254, -0.03254, 0.5556), (-0.04251, -0.01761, 0.5556), (-0.04601, -1.553e-07, 0.5556), (-0.04251, 0.01761, 0.5556), (-0.03254, 0.03254, 0.5556), (-0.01761, 0.04251, 0.5556), (0.6604, 0.2735, 0.5556), (0.7148, -3.805e-07, 0.5556), (0.2735, -0.6604, 0.5556), (-1.856e-07, -0.7148, 0.5556), (-0.5054, 0.5054, 0.5556), (-0.2735, 0.6604, 0.5556), (-0.5054, -0.5054, 0.5556), (-0.6604, -0.2735, 0.5556), (-0.7148, 5.501e-08, 0.5556), (1.464e-08, 0.7148, 0.5556), (0.2735, 0.6604, 0.5556), (0.6604, -0.2735, 0.5556), (0.5054, -0.5054, 0.5556), (0.5054, 0.5054, 0.5556), (-0.2735, -0.6604, 0.5556), (-0.6604, 0.2735, 0.5556)], [], [(3, 175, 13, 14), (4, 3, 14, 15), (176, 4, 15, 16), (5, 176, 16, 17), (1, 0, 9, 10), (6, 5, 17, 18), (174, 1, 10, 11), (7, 6, 18, 19), (2, 174, 11, 12), (8, 7, 19), (175, 2, 12, 13), (12, 11, 22, 23), (8, 19, 30), (13, 12, 23, 24), (14, 13, 24, 25), (15, 14, 25, 26), (16, 15, 26, 27), (17, 16, 27, 28), (10, 9, 20, 21), (18, 17, 28, 29), (11, 10, 21, 22), (19, 18, 29, 30), (27, 26, 37, 38), (28, 27, 38, 39), (21, 20, 31, 32), (29, 28, 39, 40), (22, 21, 32, 33), (30, 29, 40, 41), (23, 22, 33, 34), (8, 30, 41), (24, 23, 34, 35), (25, 24, 35, 36), (26, 25, 36, 37), (8, 41, 52), (35, 34, 45, 46), (36, 35, 46, 47), (37, 36, 47, 48), (38, 37, 48, 49), (39, 38, 49, 50), (32, 31, 42, 43), (40, 39, 50, 51), (33, 32, 43, 44), (41, 40, 51, 52), (34, 33, 44, 45), (50, 49, 60, 61), (43, 42, 53, 54), (51, 50, 61, 62), (44, 43, 54, 55), (52, 51, 62, 63), (45, 44, 55, 56), (8, 52, 63), (46, 45, 56, 57), (47, 46, 57, 58), (48, 47, 58, 59), (49, 48, 59, 60), (58, 57, 68, 69), (59, 58, 69, 70), (60, 59, 70, 71), (61, 60, 71, 72), (54, 53, 64, 65), (62, 61, 72, 73), (55, 54, 65, 66), (63, 62, 73, 74), (56, 55, 66, 67), (8, 63, 74), (57, 56, 67, 68), (65, 64, 75, 76), (73, 72, 83, 84), (66, 65, 76, 77), (74, 73, 84, 85), (67, 66, 77, 78), (8, 74, 85), (68, 67, 78, 79), (69, 68, 79, 80), (70, 69, 80, 81), (71, 70, 81, 82), (72, 71, 82, 83), (80, 79, 90, 91), (81, 80, 91, 92), (82, 81, 92, 93), (83, 82, 93, 94), (76, 75, 86, 87), (84, 83, 94, 95), (77, 76, 87, 88), (85, 84, 95, 96), (78, 77, 88, 89), (8, 85, 96), (79, 78, 89, 90), (95, 94, 105, 106), (88, 87, 98, 99), (96, 95, 106, 107), (89, 88, 99, 100), (8, 96, 107), (90, 89, 100, 101), (91, 90, 101, 102), (92, 91, 102, 103), (93, 92, 103, 104), (94, 93, 104, 105), (87, 86, 97, 98), (103, 102, 113, 114), (104, 103, 114, 115), (105, 104, 115, 116), (98, 97, 108, 109), (106, 105, 116, 117), (99, 98, 109, 110), (107, 106, 117, 118), (100, 99, 110, 111), (8, 107, 118), (101, 100, 111, 112), (102, 101, 112, 113), (110, 109, 120, 121), (118, 117, 128, 129), (111, 110, 121, 122), (8, 118, 129), (112, 111, 122, 123), (113, 112, 123, 124), (114, 113, 124, 125), (115, 114, 125, 126), (116, 115, 126, 127), (109, 108, 119, 120), (117, 116, 127, 128), (125, 124, 135, 136), (126, 125, 136, 137), (127, 126, 137, 138), (120, 119, 130, 131), (128, 127, 138, 139), (121, 120, 131, 132), (129, 128, 139, 140), (122, 121, 132, 133), (8, 129, 140), (123, 122, 133, 134), (124, 123, 134, 135), (140, 139, 150, 151), (133, 132, 143, 144), (8, 140, 151), (134, 133, 144, 145), (135, 134, 145, 146), (136, 135, 146, 147), (137, 136, 147, 148), (138, 137, 148, 149), (131, 130, 141, 142), (139, 138, 149, 150), (132, 131, 142, 143), (148, 147, 158, 159), (149, 148, 159, 160), (142, 141, 152, 153), (150, 149, 160, 161), (143, 142, 153, 154), (151, 150, 161, 162), (144, 143, 154, 155), (8, 151, 162), (145, 144, 155, 156), (146, 145, 156, 157), (147, 146, 157, 158), (8, 162, 173), (156, 155, 166, 167), (157, 156, 167, 168), (158, 157, 168, 169), (159, 158, 169, 170), (160, 159, 170, 171), (153, 152, 163, 164), (161, 160, 171, 172), (154, 153, 164, 165), (162, 161, 172, 173), (155, 154, 165, 166), (171, 170, 176, 5), (164, 163, 0, 1), (172, 171, 5, 6), (165, 164, 1, 174), (173, 172, 6, 7), (166, 165, 174, 2), (8, 173, 7), (167, 166, 2, 175), (168, 167, 175, 3), (169, 168, 3, 4), (170, 169, 4, 176), (258, 257, 180, 181), (260, 259, 184, 185), (262, 261, 191, 192), (264, 263, 187, 188), (265, 264, 188, 189), (267, 266, 177, 178), (269, 268, 182, 183), (268, 258, 181, 182), (270, 267, 178, 179), (266, 262, 192, 177), (263, 271, 186, 187), (257, 270, 179, 180), (271, 260, 185, 186), (272, 265, 189, 190), (261, 272, 190, 191), (259, 269, 183, 184), (188, 187, 203, 204), (181, 180, 196, 197), (189, 188, 204, 205), (182, 181, 197, 198), (190, 189, 205, 206), (183, 182, 198, 199), (191, 190, 206, 207), (184, 183, 199, 200), (192, 191, 207, 208), (185, 184, 200, 201), (178, 177, 193, 194), (177, 192, 208, 193), (186, 185, 201, 202), (179, 178, 194, 195), (187, 186, 202, 203), (180, 179, 195, 196), (194, 193, 209, 210), (193, 208, 224, 209), (202, 201, 217, 218), (195, 194, 210, 211), (203, 202, 218, 219), (196, 195, 211, 212), (204, 203, 219, 220), (197, 196, 212, 213), (205, 204, 220, 221), (198, 197, 213, 214), (206, 205, 221, 222), (199, 198, 214, 215), (207, 206, 222, 223), (200, 199, 215, 216), (208, 207, 223, 224), (201, 200, 216, 217), (215, 214, 230, 231), (223, 222, 238, 239), (216, 215, 231, 232), (224, 223, 239, 240), (217, 216, 232, 233), (210, 209, 225, 226), (209, 224, 240, 225), (218, 217, 233, 234), (211, 210, 226, 227), (219, 218, 234, 235), (212, 211, 227, 228), (220, 219, 235, 236), (213, 212, 228, 229), (221, 220, 236, 237), (214, 213, 229, 230), (222, 221, 237, 238), (236, 235, 251, 252), (229, 228, 244, 245), (237, 236, 252, 253), (230, 229, 245, 246), (238, 237, 253, 254), (231, 230, 246, 247), (239, 238, 254, 255), (232, 231, 247, 248), (240, 239, 255, 256), (233, 232, 248, 249), (226, 225, 241, 242), (225, 240, 256, 241), (234, 233, 249, 250), (227, 226, 242, 243), (235, 234, 250, 251), (228, 227, 243, 244), (242, 241, 256, 255, 254, 253, 252, 251, 250, 249, 248, 247, 246, 245, 244, 243), (75, 64, 269, 259), (152, 141, 272, 261), (141, 130, 265, 272), (97, 86, 260, 271), (31, 20, 270, 257), (108, 97, 271, 263), (0, 163, 262, 266), (20, 9, 267, 270), (53, 42, 258, 268), (64, 53, 268, 269), (9, 0, 266, 267), (130, 119, 264, 265), (119, 108, 263, 264), (163, 152, 261, 262), (86, 75, 259, 260), (42, 31, 257, 258)])
me_sphere_002.materials.append(mat_wine)
me_sphere_002.use_remesh_preserve_volume = False
me_sphere_002.use_remesh_preserve_attributes = False
me_sphere_002.use_mirror_vertex_groups = False
me_sphere_002.update()
me_sphere_001 = bpy.data.meshes.new('Sphere.001')
me_sphere_001.from_pydata([(0.0, 0.1951, 0.5641), (0.0, 0.3827, 0.5616), (0.0, 0.5556, 0.5643), (0.0, 0.8315, 0.5556), (0.0, 0.9239, 0.3827), (0.0, 1.0, 7.55e-08), (0.0, 0.9239, -0.3827), (0.0, 0.8315, -0.5556), (0.0, 0.5556, -0.8315), (0.0, 0.3827, -0.8783), (0.0, 0.1951, -0.8785), (0.0, -3.258e-07, -0.8773), (0.07466, 0.1802, 0.5641), (0.1464, 0.3536, 0.5616), (0.2126, 0.5133, 0.5643), (0.2706, 0.6533, 0.5623), (0.3182, 0.7682, 0.5556), (0.3536, 0.8536, 0.3827), (0.3753, 0.9061, 0.1951), (0.3827, 0.9239, 7.55e-08), (0.3753, 0.9061, -0.1951), (0.3536, 0.8536, -0.3827), (0.3182, 0.7682, -0.5556), (0.2706, 0.6533, -0.7071), (0.2126, 0.5133, -0.8315), (0.1464, 0.3536, -0.8783), (0.07466, 0.1802, -0.8785), (0.1379, 0.1379, 0.5641), (0.2706, 0.2706, 0.5616), (0.3928, 0.3928, 0.5643), (0.5, 0.5, 0.5623), (0.5879, 0.5879, 0.5556), (0.6533, 0.6533, 0.3827), (0.6935, 0.6935, 0.1951), (0.7071, 0.7071, 7.55e-08), (0.6935, 0.6935, -0.1951), (0.6533, 0.6533, -0.3827), (0.5879, 0.5879, -0.5556), (0.5, 0.5, -0.7071), (0.3928, 0.3928, -0.8315), (0.2706, 0.2706, -0.8783), (0.1379, 0.1379, -0.8785), (0.1802, 0.07466, 0.5641), (0.3536, 0.1464, 0.5616), (0.5133, 0.2126, 0.5643), (0.6533, 0.2706, 0.5623), (0.7682, 0.3182, 0.5556), (0.8536, 0.3536, 0.3827), (0.9061, 0.3753, 0.1951), (0.9239, 0.3827, 7.55e-08), (0.9061, 0.3753, -0.1951), (0.8536, 0.3536, -0.3827), (0.7682, 0.3182, -0.5556), (0.6533, 0.2706, -0.7071), (0.5133, 0.2126, -0.8315), (0.3536, 0.1464, -0.8783), (0.1802, 0.07466, -0.8785), (0.1951, -3.452e-07, 0.5641), (0.3827, -3.824e-07, 0.5616), (0.5556, -3.824e-07, 0.5643), (0.7071, -3.973e-07, 0.5623), (0.8315, -4.122e-07, 0.5556), (0.9239, -3.824e-07, 0.3827), (0.9808, -3.824e-07, 0.1951), (1.0, -4.42e-07, 7.55e-08), (0.9808, -3.824e-07, -0.1951), (0.9239, -4.42e-07, -0.3827), (0.8315, -4.122e-07, -0.5556), (0.7071, -3.973e-07, -0.7071), (0.5556, -3.824e-07, -0.8315), (0.3827, -3.973e-07, -0.8783), (0.1951, -3.452e-07, -0.8785), (0.1802, -0.07466, 0.5641), (0.3536, -0.1464, 0.5616), (0.5133, -0.2126, 0.5643), (0.6533, -0.2706, 0.5623), (0.7682, -0.3182, 0.5556), (0.8536, -0.3536, 0.3827), (0.9061, -0.3753, 0.1951), (0.9239, -0.3827, 7.55e-08), (0.9061, -0.3753, -0.1951), (0.8536, -0.3536, -0.3827), (0.7682, -0.3182, -0.5556), (0.6533, -0.2706, -0.7071), (0.5133, -0.2126, -0.8315), (0.3536, -0.1464, -0.8783), (0.1802, -0.07466, -0.8785), (0.1379, -0.138, 0.5641), (0.2706, -0.2706, 0.5616), (0.3928, -0.3928, 0.5643), (0.5, -0.5, 0.5623), (0.5879, -0.5879, 0.5556), (0.6533, -0.6533, 0.3827), (0.6935, -0.6935, 0.1951), (0.7071, -0.7071, 7.55e-08), (0.6935, -0.6935, -0.1951), (0.6533, -0.6533, -0.3827), (0.5879, -0.5879, -0.5556), (0.5, -0.5, -0.7071), (0.3928, -0.3928, -0.8315), (0.2706, -0.2706, -0.8783), (0.1379, -0.138, -0.8785), (0.07466, -0.1802, 0.5641), (0.1464, -0.3536, 0.5616), (0.2126, -0.5133, 0.5643), (0.2706, -0.6533, 0.5623), (0.3182, -0.7682, 0.5556), (0.3536, -0.8536, 0.3827), (0.3753, -0.9061, 0.1951), (0.3827, -0.9239, 7.55e-08), (0.3753, -0.9061, -0.1951), (0.3536, -0.8536, -0.3827), (0.3182, -0.7682, -0.5556), (0.2706, -0.6533, -0.7071), (0.2126, -0.5133, -0.8315), (0.1464, -0.3536, -0.8783), (0.07466, -0.1802, -0.8785), (-6.902e-08, -0.1951, 0.5641), (-1.137e-07, -0.3827, 0.5616), (-1.435e-07, -0.5556, 0.5643), (-8.392e-08, -0.7071, 0.5623), (-2.329e-07, -0.8315, 0.5556), (-2.031e-07, -0.9239, 0.3827), (-1.435e-07, -0.9808, 0.1951), (-2.329e-07, -1.0, 7.55e-08), (-1.435e-07, -0.9808, -0.1951), (-2.627e-07, -0.9239, -0.3827), (-2.329e-07, -0.8315, -0.5556), (-8.392e-08, -0.7071, -0.7071), (-1.584e-07, -0.5556, -0.8315), (-1.733e-07, -0.3827, -0.8783), (-5.412e-08, -0.1951, -0.8785), (-1.247e-07, -6.269e-07, 0.5652), (-0.07466, -0.1802, 0.5641), (-0.1464, -0.3536, 0.5616), (-0.2126, -0.5133, 0.5643), (-0.2706, -0.6533, 0.5623), (-0.3182, -0.7682, 0.5556), (-0.3536, -0.8536, 0.3827), (-0.3753, -0.9061, 0.1951), (-0.3827, -0.9239, 7.55e-08), (-0.3753, -0.9061, -0.1951), (-0.3536, -0.8536, -0.3827), (-0.3182, -0.7682, -0.5556), (-0.2706, -0.6533, -0.7071), (-0.2126, -0.5133, -0.8315), (-0.1464, -0.3536, -0.8783), (-0.07466, -0.1802, -0.8785), (-0.1379, -0.138, 0.5641), (-0.2706, -0.2706, 0.5616), (-0.3928, -0.3928, 0.5643), (-0.5, -0.5, 0.5623), (-0.5879, -0.5879, 0.5556), (-0.6533, -0.6533, 0.3827), (-0.6935, -0.6935, 0.1951), (-0.7071, -0.7071, 7.55e-08), (-0.6935, -0.6935, -0.1951), (-0.6533, -0.6533, -0.3827), (-0.5879, -0.5879, -0.5556), (-0.5, -0.5, -0.7071), (-0.3928, -0.3928, -0.8315), (-0.2706, -0.2706, -0.8783), (-0.1379, -0.138, -0.8785), (-0.1802, -0.07466, 0.5641), (-0.3536, -0.1464, 0.5616), (-0.5133, -0.2126, 0.5643), (-0.6533, -0.2706, 0.5623), (-0.7682, -0.3182, 0.5556), (-0.8536, -0.3536, 0.3827), (-0.9061, -0.3753, 0.1951), (-0.9239, -0.3827, 7.55e-08), (-0.9061, -0.3753, -0.1951), (-0.8536, -0.3536, -0.3827), (-0.7682, -0.3182, -0.5556), (-0.6533, -0.2706, -0.7071), (-0.5133, -0.2126, -0.8315), (-0.3536, -0.1464, -0.8783), (-0.1802, -0.07466, -0.8785), (-0.1951, -2.409e-07, 0.5641), (-0.3827, -1.738e-07, 0.5616), (-0.5556, -6.951e-08, 0.5643), (-0.7071, -8.441e-08, 0.5623), (-0.8315, 9.441e-08, 0.5556), (-0.9239, 3.48e-08, 0.3827), (-0.9808, -5.461e-08, 0.1951), (-1.0, 6.46e-08, 7.55e-08), (-0.9808, -5.461e-08, -0.1951), (-0.9239, 6.46e-08, -0.3827), (-0.8315, 9.441e-08, -0.5556), (-0.7071, -8.441e-08, -0.7071), (-0.5556, -6.951e-08, -0.8315), (-0.3827, -9.931e-08, -0.8783), (-0.1951, -2.632e-07, -0.8785), (-0.1802, 0.07466, 0.5641), (-0.3536, 0.1464, 0.5616), (-0.5133, 0.2126, 0.5643), (-0.6533, 0.2706, 0.5623), (-0.7682, 0.3182, 0.5556), (-0.8536, 0.3536, 0.3827), (-0.9061, 0.3753, 0.1951), (-0.9239, 0.3827, 7.55e-08), (-0.9061, 0.3753, -0.1951), (-0.8536, 0.3536, -0.3827), (-0.7682, 0.3182, -0.5556), (-0.6533, 0.2706, -0.7071), (-0.5133, 0.2126, -0.8315), (-0.3536, 0.1464, -0.8783), (-0.1802, 0.07466, -0.8785), (-0.1379, 0.1379, 0.5641), (-0.2706, 0.2706, 0.5616), (-0.3928, 0.3928, 0.5643), (-0.5, 0.5, 0.5623), (-0.5879, 0.5879, 0.5556), (-0.6533, 0.6533, 0.3827), (-0.6935, 0.6935, 0.1951), (-0.7071, 0.7071, 7.55e-08), (-0.6935, 0.6935, -0.1951), (-0.6533, 0.6533, -0.3827), (-0.5879, 0.5879, -0.5556), (-0.5, 0.5, -0.7071), (-0.3928, 0.3928, -0.8315), (-0.2706, 0.2706, -0.8783), (-0.1379, 0.1379, -0.8785), (-0.07466, 0.1802, 0.5641), (-0.1464, 0.3536, 0.5616), (-0.2126, 0.5133, 0.5643), (-0.2706, 0.6533, 0.5623), (-0.3182, 0.7682, 0.5556), (-0.3536, 0.8536, 0.3827), (-0.3753, 0.9061, 0.1951), (-0.3827, 0.9239, 7.55e-08), (-0.3753, 0.9061, -0.1951), (-0.3536, 0.8536, -0.3827), (-0.3182, 0.7682, -0.5556), (-0.2706, 0.6533, -0.7071), (-0.2126, 0.5133, -0.8315), (-0.1464, 0.3536, -0.8783), (-0.07466, 0.1802, -0.8785), (3.184e-07, 0.7071, 0.5623), (3.929e-07, 0.9808, 0.1951), (3.929e-07, 0.9808, -0.1951), (3.184e-07, 0.7071, -0.7071)], [], [(238, 2, 14, 15), (241, 7, 22, 23), (3, 238, 15, 16), (8, 241, 23, 24), (4, 3, 16, 17), (9, 8, 24, 25), (239, 4, 17, 18), (10, 9, 25, 26), (5, 239, 18, 19), (0, 132, 12), (11, 10, 26), (240, 5, 19, 20), (1, 0, 12, 13), (6, 240, 20, 21), (2, 1, 13, 14), (7, 6, 21, 22), (14, 13, 28, 29), (22, 21, 36, 37), (15, 14, 29, 30), (23, 22, 37, 38), (16, 15, 30, 31), (24, 23, 38, 39), (17, 16, 31, 32), (25, 24, 39, 40), (18, 17, 32, 33), (26, 25, 40, 41), (19, 18, 33, 34), (12, 132, 27), (11, 26, 41), (20, 19, 34, 35), (13, 12, 27, 28), (21, 20, 35, 36), (33, 32, 47, 48), (41, 40, 55, 56), (34, 33, 48, 49), (27, 132, 42), (11, 41, 56), (35, 34, 49, 50), (28, 27, 42, 43), (36, 35, 50, 51), (29, 28, 43, 44), (37, 36, 51, 52), (30, 29, 44, 45), (38, 37, 52, 53), (31, 30, 45, 46), (39, 38, 53, 54), (32, 31, 46, 47), (40, 39, 54, 55), (52, 51, 66, 67), (45, 44, 59, 60), (53, 52, 67, 68), (46, 45, 60, 61), (54, 53, 68, 69), (47, 46, 61, 62), (55, 54, 69, 70), (48, 47, 62, 63), (56, 55, 70, 71), (49, 48, 63, 64), (42, 132, 57), (11, 56, 71), (50, 49, 64, 65), (43, 42, 57, 58), (51, 50, 65, 66), (44, 43, 58, 59), (71, 70, 85, 86), (64, 63, 78, 79), (57, 132, 72), (11, 71, 86), (65, 64, 79, 80), (58, 57, 72, 73), (66, 65, 80, 81), (59, 58, 73, 74), (67, 66, 81, 82), (60, 59, 74, 75), (68, 67, 82, 83), (61, 60, 75, 76), (69, 68, 83, 84), (62, 61, 76, 77), (70, 69, 84, 85), (63, 62, 77, 78), (75, 74, 89, 90), (83, 82, 97, 98), (76, 75, 90, 91), (84, 83, 98, 99), (77, 76, 91, 92), (85, 84, 99, 100), (78, 77, 92, 93), (86, 85, 100, 101), (79, 78, 93, 94), (72, 132, 87), (11, 86, 101), (80, 79, 94, 95), (73, 72, 87, 88), (81, 80, 95, 96), (74, 73, 88, 89), (82, 81, 96, 97), (94, 93, 108, 109), (87, 132, 102), (11, 101, 116), (95, 94, 109, 110), (88, 87, 102, 103), (96, 95, 110, 111), (89, 88, 103, 104), (97, 96, 111, 112), (90, 89, 104, 105), (98, 97, 112, 113), (91, 90, 105, 106), (99, 98, 113, 114), (92, 91, 106, 107), (100, 99, 114, 115), (93, 92, 107, 108), (101, 100, 115, 116), (113, 112, 127, 128), (106, 105, 120, 121), (114, 113, 128, 129), (107, 106, 121, 122), (115, 114, 129, 130), (108, 107, 122, 123), (116, 115, 130, 131), (109, 108, 123, 124), (102, 132, 117), (11, 116, 131), (110, 109, 124, 125), (103, 102, 117, 118), (111, 110, 125, 126), (104, 103, 118, 119), (112, 111, 126, 127), (105, 104, 119, 120), (11, 131, 147), (125, 124, 140, 141), (118, 117, 133, 134), (126, 125, 141, 142), (119, 118, 134, 135), (127, 126, 142, 143), (120, 119, 135, 136), (128, 127, 143, 144), (121, 120, 136, 137), (129, 128, 144, 145), (122, 121, 137, 138), (130, 129, 145, 146), (123, 122, 138, 139), (131, 130, 146, 147), (124, 123, 139, 140), (117, 132, 133), (145, 144, 159, 160), (138, 137, 152, 153), (146, 145, 160, 161), (139, 138, 153, 154), (147, 146, 161, 162), (140, 139, 154, 155), (133, 132, 148), (11, 147, 162), (141, 140, 155, 156), (134, 133, 148, 149), (142, 141, 156, 157), (135, 134, 149, 150), (143, 142, 157, 158), (136, 135, 150, 151), (144, 143, 158, 159), (137, 136, 151, 152), (149, 148, 163, 164), (157, 156, 171, 172), (150, 149, 164, 165), (158, 157, 172, 173), (151, 150, 165, 166), (159, 158, 173, 174), (152, 151, 166, 167), (160, 159, 174, 175), (153, 152, 167, 168), (161, 160, 175, 176), (154, 153, 168, 169), (162, 161, 176, 177), (155, 154, 169, 170), (148, 132, 163), (11, 162, 177), (156, 155, 170, 171), (168, 167, 182, 183), (176, 175, 190, 191), (169, 168, 183, 184), (177, 176, 191, 192), (170, 169, 184, 185), (163, 132, 178), (11, 177, 192), (171, 170, 185, 186), (164, 163, 178, 179), (172, 171, 186, 187), (165, 164, 179, 180), (173, 172, 187, 188), (166, 165, 180, 181), (174, 173, 188, 189), (167, 166, 181, 182), (175, 174, 189, 190), (187, 186, 201, 202), (180, 179, 194, 195), (188, 187, 202, 203), (181, 180, 195, 196), (189, 188, 203, 204), (182, 181, 196, 197), (190, 189, 204, 205), (183, 182, 197, 198), (191, 190, 205, 206), (184, 183, 198, 199), (192, 191, 206, 207), (185, 184, 199, 200), (178, 132, 193), (11, 192, 207), (186, 185, 200, 201), (179, 178, 193, 194), (206, 205, 220, 221), (199, 198, 213, 214), (207, 206, 221, 222), (200, 199, 214, 215), (193, 132, 208), (11, 207, 222), (201, 200, 215, 216), (194, 193, 208, 209), (202, 201, 216, 217), (195, 194, 209, 210), (203, 202, 217, 218), (196, 195, 210, 211), (204, 203, 218, 219), (197, 196, 211, 212), (205, 204, 219, 220), (198, 197, 212, 213), (210, 209, 224, 225), (218, 217, 232, 233), (211, 210, 225, 226), (219, 218, 233, 234), (212, 211, 226, 227), (220, 219, 234, 235), (213, 212, 227, 228), (221, 220, 235, 236), (214, 213, 228, 229), (222, 221, 236, 237), (215, 214, 229, 230), (208, 132, 223), (11, 222, 237), (216, 215, 230, 231), (209, 208, 223, 224), (217, 216, 231, 232), (229, 228, 4, 239), (237, 236, 9, 10), (230, 229, 239, 5), (223, 132, 0), (11, 237, 10), (231, 230, 5, 240), (224, 223, 0, 1), (232, 231, 240, 6), (225, 224, 1, 2), (233, 232, 6, 7), (226, 225, 2, 238), (234, 233, 7, 241), (227, 226, 238, 3), (235, 234, 241, 8), (228, 227, 3, 4), (236, 235, 8, 9)])
me_sphere_001.materials.append(mat_material_002)
me_sphere_001.use_remesh_preserve_volume = False
me_sphere_001.use_remesh_preserve_attributes = False
me_sphere_001.use_mirror_vertex_groups = False
me_sphere_001.update()

# ---- objects
ob_plane_001 = bpy.data.objects.new('Plane.001', me_plane_001)
ob_plane = bpy.data.objects.new('Plane', me_plane)
ob_glass = bpy.data.objects.new('Glass', me_sphere)
ob_lamp = bpy.data.objects.new('Lamp', light_lamp)
ob_camera = bpy.data.objects.new('Camera', cam_camera)
ob_liquid = bpy.data.objects.new('Liquid', me_sphere_002)
ob_sphere_001 = bpy.data.objects.new('Sphere.001', me_sphere_001)

# ---- transforms, parenting, visibility, modifiers, constraints
ob_plane_001.location = (-5.654, 0.0, 0.8558)
ob_plane_001.rotation_euler = (-0.0, 1.571, 0.0)
ob_plane_001.scale = (6.079, 6.079, 6.079)
ob_plane_001.lineart.crease_threshold = 0.0
ob_plane.location = (0.0, -0.01514, 0.0)
ob_plane.scale = (6.085, 6.085, 6.085)
ob_plane.lineart.crease_threshold = 0.0
ob_glass.location = (0.0, 0.0, 0.8558)
ob_glass.lineart.crease_threshold = 0.0
_m = ob_glass.modifiers.new('Solidify', 'SOLIDIFY')
_m.thickness = 0.063
_m.offset = 1.0
_m.nonmanifold_thickness_mode = 'FIXED'
_m.nonmanifold_merge_threshold = 0.0003
_m = ob_glass.modifiers.new('Subsurf', 'SUBSURF')
_m.uv_smooth = 'PRESERVE_CORNERS'
_m.quality = 2
_m.levels = 3
_m.show_only_control_edges = False
ob_lamp.location = (0.04708, -0.02789, 3.558)
ob_lamp.rotation_euler = (0.6503, 0.05522, 1.866)
ob_lamp.lock_rotations_4d = False
ob_lamp.empty_display_type = 'ARROWS'
ob_lamp.color = (0.0, 0.0, 0.0, 0.0)
ob_lamp.lineart.crease_threshold = 0.0
ob_camera.location = (7.481, -6.508, 5.344)
ob_camera.rotation_euler = (1.109, 0.0, 0.8149)
ob_camera.lock_rotations_4d = False
ob_camera.empty_display_type = 'ARROWS'
ob_camera.color = (0.0, 0.0, 0.0, 0.0)
ob_camera.display_type = 'WIRE'
ob_camera.lineart.crease_threshold = 0.0
ob_liquid.location = (0.0, 0.0, 0.8558)
ob_liquid.scale = (1.049, 1.049, 1.049)
ob_liquid.lineart.crease_threshold = 0.0
_m = ob_liquid.modifiers.new('Subsurf', 'SUBSURF')
_m.uv_smooth = 'PRESERVE_CORNERS'
_m.quality = 2
_m.levels = 3
_m.show_only_control_edges = False
ob_sphere_001.location = (0.0, 0.0, 0.8558)
ob_sphere_001.scale = (0.9132, 0.9132, 0.9132)
ob_sphere_001.lineart.crease_threshold = 0.0

# ---- collection membership
col_collection_1.objects.link(ob_plane_001)
col_collection_1.objects.link(ob_plane)
col_collection_1.objects.link(ob_glass)
col_collection_1.objects.link(ob_lamp)
col_collection_1.objects.link(ob_camera)
col_collection_2.objects.link(ob_liquid)
col_collection_12.objects.link(ob_sphere_001)

# ---- scene / render settings (as saved in the file)
scene.camera = ob_camera
scene.frame_start = 1; scene.frame_end = 250; scene.frame_set(3)
scene.render.engine = 'CYCLES'
scene.render.resolution_percentage = 50
scene.render.dither_intensity = 0.0
scene.cycles.use_denoising = False
scene.cycles.samples = 128
scene.cycles.sampling_pattern = 'TABULATED_SOBOL'
scene.cycles.use_adaptive_sampling = False
scene.cycles.use_light_tree = False
scene.cycles.blur_glossy = 0.0
scene.cycles.sample_clamp_indirect = 0.0
scene.view_settings.view_transform = 'Standard'
bpy.context.view_layer.update()
